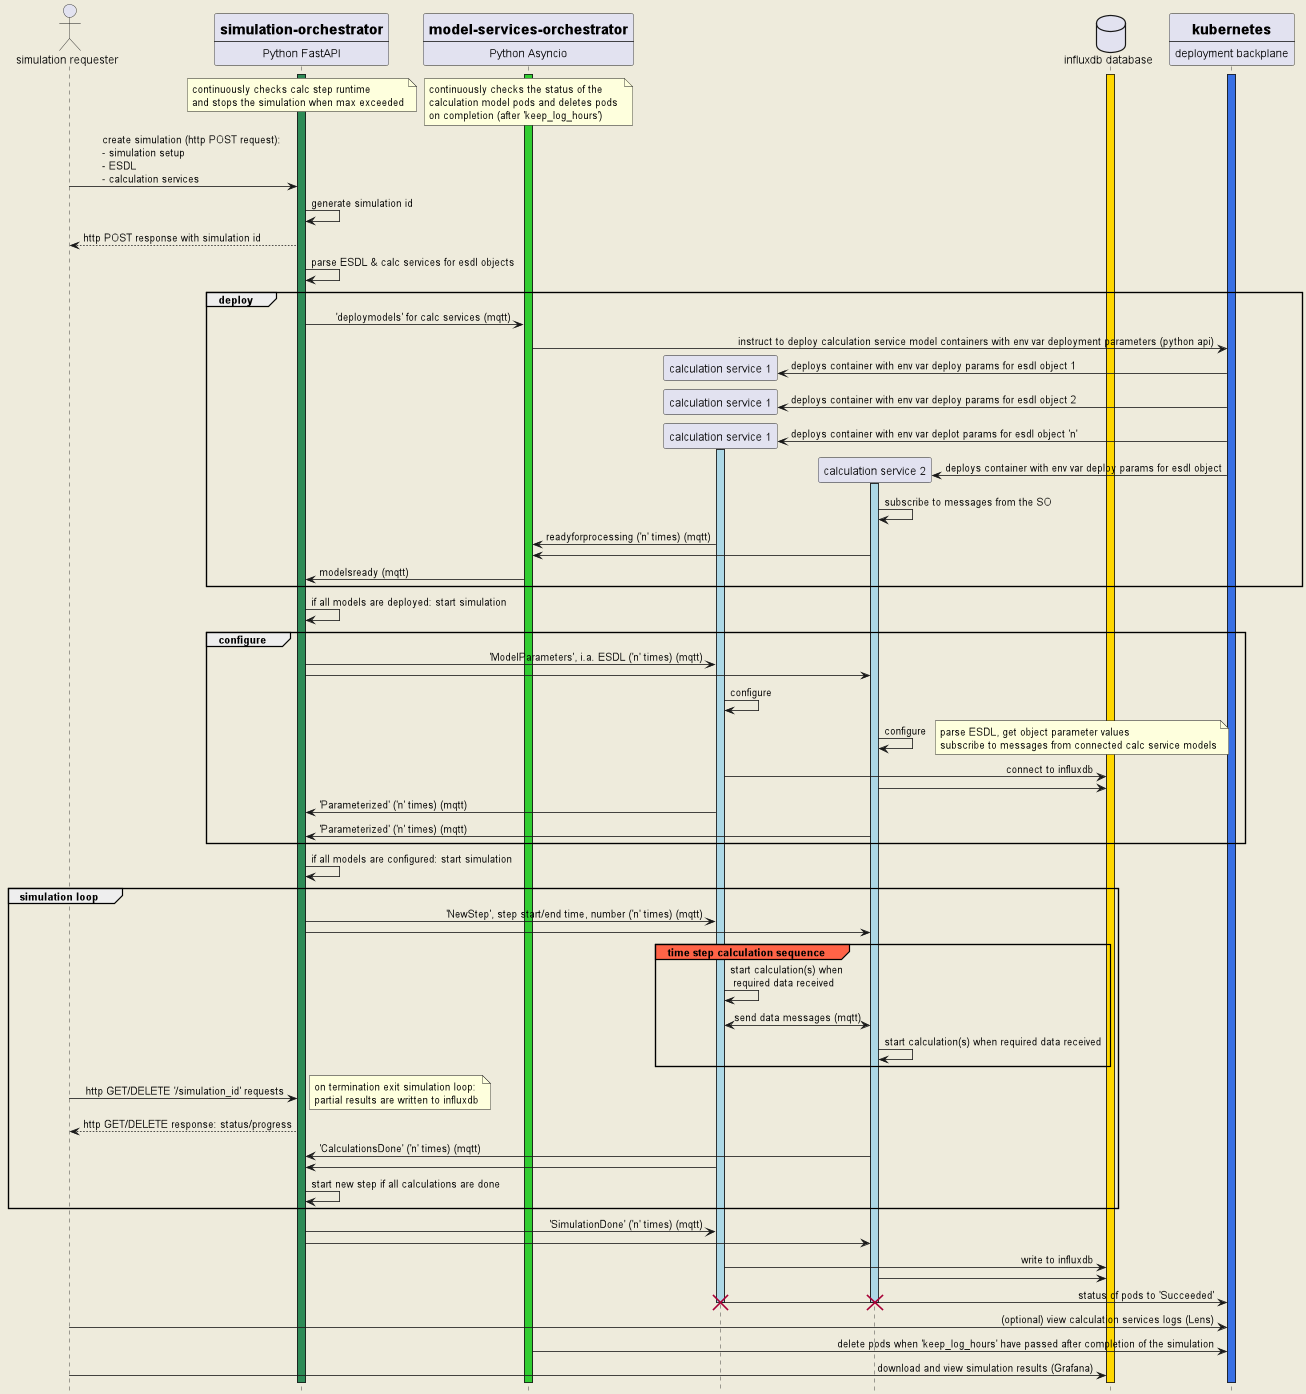

The diagram above was rendered by PlantUML. Its source (embedded in the PNG):
@startuml
skinparam sequencemessagealign reversedirection

skinparam backgroundColor #EEEBDC
'skinparam handwritten true

actor "simulation requester" as sim_req
participant so [
    = simulation-orchestrator
    ----
    Python FastAPI
]
participant mso [
    = model-services-orchestrator
    ----
    Python Asyncio
]
participant "calculation service 1" as model_1
participant "calculation service 2" as model_2

database "influxdb database" as influxdb
participant deploy_plane [
    = kubernetes
    ----
    deployment backplane
]

activate mso #limegreen
activate so #seagreen
activate influxdb #gold
activate deploy_plane #3970e4

note over so
    continuously checks calc step runtime
    and stops the simulation when max exceeded
end note
/ note over mso
    continuously checks the status of the
    calculation model pods and deletes pods 
    on completion (after 'keep_log_hours')
end note

sim_req -> so : create simulation (http POST request): \n- simulation setup\n- ESDL \n- calculation services

so -> so : generate simulation id
so --> sim_req : http POST response with simulation id
so -> so : parse ESDL & calc services for esdl objects

group deploy
so -> mso : 'deploymodels' for calc services (mqtt)

mso -> deploy_plane : instruct to deploy calculation service model containers with env var deployment parameters (python api)

create model_1
deploy_plane -> model_1 : deploys container with env var deploy params for esdl object 1
create model_1
deploy_plane -> model_1 : deploys container with env var deploy params for esdl object 2
create model_1
deploy_plane -> model_1 : deploys container with env var deplot params for esdl object 'n'
activate model_1 #lightblue
create model_2
deploy_plane -> model_2 : deploys container with env var deploy params for esdl object
activate model_2 #lightblue

model_2 -> model_2 : subscribe to messages from the SO
model_1 -> mso : readyforprocessing ('n' times) (mqtt)
model_2 -> mso

mso -> so : modelsready (mqtt)
end

so -> so : if all models are deployed: start simulation

group configure
so -> model_1 : 'ModelParameters', i.a. ESDL ('n' times) (mqtt)
so -> model_2 :

model_1 -> model_1 : configure
model_2 -> model_2 : configure
    note right
        parse ESDL, get object parameter values
        subscribe to messages from connected calc service models
    end note

model_1 -> influxdb : connect to influxdb
model_2 -> influxdb

model_1 -> so : 'Parameterized' ('n' times) (mqtt)
model_2 -> so : 'Parameterized' ('n' times) (mqtt)

end

so -> so : if all models are configured: start simulation

group simulation loop
so -> model_1 : 'NewStep', step start/end time, number ('n' times) (mqtt)
so -> model_2 :

group#tomato time step calculation sequence
model_1 -> model_1 : start calculation(s) when\n required data received
model_1 <-> model_2 : send data messages (mqtt)
model_2 -> model_2 : start calculation(s) when required data received
end

sim_req -> so: http GET/DELETE '/simulation_id' requests
    note right
       on termination exit simulation loop:
       partial results are written to influxdb
    end note
so --> sim_req: http GET/DELETE response: status/progress

model_2 -> so : 'CalculationsDone' ('n' times) (mqtt)
model_1 -> so : 

so -> so : start new step if all calculations are done
end

so -> model_1 : 'SimulationDone' ('n' times) (mqtt)
so -> model_2 :
model_1 -> influxdb : write to influxdb
model_2 -> influxdb :
model_1 -> deploy_plane : status of pods to 'Succeeded'
deactivate model_1
destroy model_1
deactivate model_2
destroy model_2

sim_req -> deploy_plane : (optional) view calculation services logs (Lens)
mso -> deploy_plane : delete pods when 'keep_log_hours' have passed after completion of the simulation

sim_req -> influxdb : download and view simulation results (Grafana)

hide footbox
@enduml